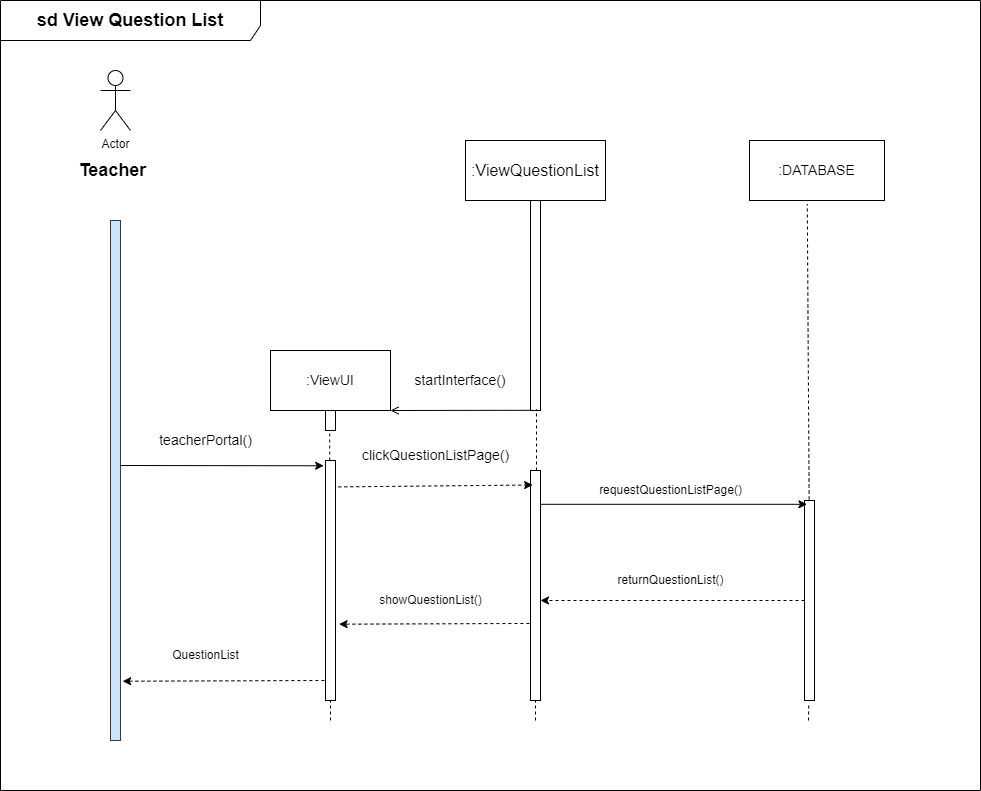

The diagram above was exported from draw.io. Its source (the exported page's mxGraphModel, read from the mxfile embedded in the PNG):
<mxGraphModel dx="2734" dy="2202" grid="1" gridSize="10" guides="1" tooltips="1" connect="1" arrows="1" fold="1" page="1" pageScale="1" pageWidth="850" pageHeight="1100" math="0" shadow="0">
  <root>
    <mxCell id="0" />
    <mxCell id="1" parent="0" />
    <mxCell id="MDSqmdeP-pzOodhm9bvO-1" value="" style="html=1;points=[];perimeter=orthogonalPerimeter;labelBackgroundColor=#FFFFFF;fillColor=#cce5ff;strokeColor=#36393d;" vertex="1" parent="1">
      <mxGeometry x="80" y="160" width="10" height="520" as="geometry" />
    </mxCell>
    <mxCell id="MDSqmdeP-pzOodhm9bvO-2" value="Actor" style="shape=umlActor;verticalLabelPosition=bottom;verticalAlign=top;html=1;outlineConnect=0;labelBackgroundColor=#FFFFFF;fillColor=none;" vertex="1" parent="1">
      <mxGeometry x="70" y="10" width="30" height="60" as="geometry" />
    </mxCell>
    <mxCell id="MDSqmdeP-pzOodhm9bvO-3" value="&lt;span style=&quot;font-size: 18px;&quot;&gt;&lt;b&gt;Teacher&lt;/b&gt;&lt;/span&gt;" style="text;html=1;strokeColor=none;fillColor=none;align=center;verticalAlign=middle;whiteSpace=wrap;rounded=0;labelBackgroundColor=#FFFFFF;" vertex="1" parent="1">
      <mxGeometry y="95" width="165" height="30" as="geometry" />
    </mxCell>
    <mxCell id="MDSqmdeP-pzOodhm9bvO-4" value="&lt;font size=&quot;3&quot;&gt;:ViewQuestionList&lt;/font&gt;" style="rounded=0;whiteSpace=wrap;html=1;labelBackgroundColor=#FFFFFF;fontSize=18;fillColor=none;" vertex="1" parent="1">
      <mxGeometry x="435" y="80" width="140" height="60" as="geometry" />
    </mxCell>
    <mxCell id="MDSqmdeP-pzOodhm9bvO-5" value=":DATABASE" style="rounded=0;whiteSpace=wrap;html=1;labelBackgroundColor=#FFFFFF;fontSize=14;fillColor=none;" vertex="1" parent="1">
      <mxGeometry x="719" y="80" width="135" height="60" as="geometry" />
    </mxCell>
    <mxCell id="MDSqmdeP-pzOodhm9bvO-6" value=":ViewUI" style="rounded=0;whiteSpace=wrap;html=1;labelBackgroundColor=#FFFFFF;fontSize=14;fillColor=none;" vertex="1" parent="1">
      <mxGeometry x="240" y="290" width="120" height="60" as="geometry" />
    </mxCell>
    <mxCell id="MDSqmdeP-pzOodhm9bvO-7" style="edgeStyle=orthogonalEdgeStyle;rounded=0;orthogonalLoop=1;jettySize=auto;html=1;exitX=0.5;exitY=1;exitDx=0;exitDy=0;labelBackgroundColor=#000000;labelBorderColor=default;fontSize=14;" edge="1" parent="1" source="MDSqmdeP-pzOodhm9bvO-6" target="MDSqmdeP-pzOodhm9bvO-6">
      <mxGeometry relative="1" as="geometry" />
    </mxCell>
    <mxCell id="MDSqmdeP-pzOodhm9bvO-8" value="" style="html=1;points=[];perimeter=orthogonalPerimeter;labelBackgroundColor=#FFFFFF;fontSize=14;fillColor=none;" vertex="1" parent="1">
      <mxGeometry x="295" y="350" width="10" height="20" as="geometry" />
    </mxCell>
    <mxCell id="MDSqmdeP-pzOodhm9bvO-9" value="" style="html=1;points=[];perimeter=orthogonalPerimeter;labelBackgroundColor=#FFFFFF;fontSize=14;fillColor=none;" vertex="1" parent="1">
      <mxGeometry x="295" y="400" width="10" height="240" as="geometry" />
    </mxCell>
    <mxCell id="MDSqmdeP-pzOodhm9bvO-10" value="" style="html=1;points=[];perimeter=orthogonalPerimeter;labelBackgroundColor=#FFFFFF;fontSize=14;fillColor=none;" vertex="1" parent="1">
      <mxGeometry x="500" y="140" width="10" height="210" as="geometry" />
    </mxCell>
    <mxCell id="MDSqmdeP-pzOodhm9bvO-11" value="" style="endArrow=open;html=1;rounded=0;labelBackgroundColor=#000000;labelBorderColor=default;fontSize=14;entryX=1;entryY=1;entryDx=0;entryDy=0;exitX=0.2;exitY=0.999;exitDx=0;exitDy=0;exitPerimeter=0;endFill=0;" edge="1" parent="1" source="MDSqmdeP-pzOodhm9bvO-10" target="MDSqmdeP-pzOodhm9bvO-6">
      <mxGeometry width="50" height="50" relative="1" as="geometry">
        <mxPoint x="370" y="410" as="sourcePoint" />
        <mxPoint x="420" y="360" as="targetPoint" />
      </mxGeometry>
    </mxCell>
    <mxCell id="MDSqmdeP-pzOodhm9bvO-12" value="startInterface()" style="text;html=1;strokeColor=none;fillColor=none;align=center;verticalAlign=middle;whiteSpace=wrap;rounded=0;labelBackgroundColor=#FFFFFF;fontSize=14;" vertex="1" parent="1">
      <mxGeometry x="400" y="305" width="60" height="30" as="geometry" />
    </mxCell>
    <mxCell id="MDSqmdeP-pzOodhm9bvO-13" value="teacherPortal()" style="text;html=1;align=center;verticalAlign=middle;resizable=0;points=[];autosize=1;strokeColor=none;fillColor=none;fontSize=14;" vertex="1" parent="1">
      <mxGeometry x="115" y="365" width="120" height="30" as="geometry" />
    </mxCell>
    <mxCell id="MDSqmdeP-pzOodhm9bvO-14" value="" style="endArrow=classic;html=1;rounded=0;labelBackgroundColor=#000000;labelBorderColor=default;fontSize=14;entryX=-0.178;entryY=0.022;entryDx=0;entryDy=0;entryPerimeter=0;" edge="1" parent="1" target="MDSqmdeP-pzOodhm9bvO-9">
      <mxGeometry width="50" height="50" relative="1" as="geometry">
        <mxPoint x="90" y="405" as="sourcePoint" />
        <mxPoint x="380" y="460" as="targetPoint" />
      </mxGeometry>
    </mxCell>
    <mxCell id="MDSqmdeP-pzOodhm9bvO-15" value="" style="html=1;points=[];perimeter=orthogonalPerimeter;labelBackgroundColor=#FFFFFF;fontSize=14;fillColor=none;" vertex="1" parent="1">
      <mxGeometry x="774" y="440" width="10" height="200" as="geometry" />
    </mxCell>
    <mxCell id="MDSqmdeP-pzOodhm9bvO-16" value="" style="endArrow=classic;html=1;rounded=0;labelBackgroundColor=#000000;labelBorderColor=default;fontSize=14;entryX=0.244;entryY=0.019;entryDx=0;entryDy=0;entryPerimeter=0;" edge="1" parent="1" source="MDSqmdeP-pzOodhm9bvO-17" target="MDSqmdeP-pzOodhm9bvO-15">
      <mxGeometry width="50" height="50" relative="1" as="geometry">
        <mxPoint x="310" y="422" as="sourcePoint" />
        <mxPoint x="1180" y="450" as="targetPoint" />
      </mxGeometry>
    </mxCell>
    <mxCell id="MDSqmdeP-pzOodhm9bvO-17" value="" style="html=1;points=[];perimeter=orthogonalPerimeter;labelBackgroundColor=#FFFFFF;fontSize=14;fillColor=none;" vertex="1" parent="1">
      <mxGeometry x="500" y="410" width="10" height="230" as="geometry" />
    </mxCell>
    <mxCell id="MDSqmdeP-pzOodhm9bvO-18" value="" style="endArrow=none;dashed=1;html=1;rounded=0;entryX=0.423;entryY=1.096;entryDx=0;entryDy=0;entryPerimeter=0;" edge="1" parent="1" source="MDSqmdeP-pzOodhm9bvO-9" target="MDSqmdeP-pzOodhm9bvO-8">
      <mxGeometry width="50" height="50" relative="1" as="geometry">
        <mxPoint x="255" y="430" as="sourcePoint" />
        <mxPoint x="305" y="380" as="targetPoint" />
      </mxGeometry>
    </mxCell>
    <mxCell id="MDSqmdeP-pzOodhm9bvO-19" value="" style="endArrow=none;dashed=1;html=1;rounded=0;" edge="1" parent="1">
      <mxGeometry width="50" height="50" relative="1" as="geometry">
        <mxPoint x="300" y="660" as="sourcePoint" />
        <mxPoint x="300" y="640" as="targetPoint" />
      </mxGeometry>
    </mxCell>
    <mxCell id="MDSqmdeP-pzOodhm9bvO-20" value="" style="endArrow=classic;dashed=1;html=1;rounded=0;entryX=0.214;entryY=0.063;entryDx=0;entryDy=0;entryPerimeter=0;endFill=1;exitX=1.274;exitY=0.11;exitDx=0;exitDy=0;exitPerimeter=0;" edge="1" parent="1" source="MDSqmdeP-pzOodhm9bvO-9" target="MDSqmdeP-pzOodhm9bvO-17">
      <mxGeometry width="50" height="50" relative="1" as="geometry">
        <mxPoint x="310" y="424" as="sourcePoint" />
        <mxPoint x="630" y="450" as="targetPoint" />
      </mxGeometry>
    </mxCell>
    <mxCell id="MDSqmdeP-pzOodhm9bvO-21" value="" style="endArrow=none;dashed=1;html=1;rounded=0;" edge="1" parent="1">
      <mxGeometry width="50" height="50" relative="1" as="geometry">
        <mxPoint x="505" y="660" as="sourcePoint" />
        <mxPoint x="505" y="640" as="targetPoint" />
      </mxGeometry>
    </mxCell>
    <mxCell id="MDSqmdeP-pzOodhm9bvO-22" value="" style="endArrow=none;dashed=1;html=1;rounded=0;entryX=0.6;entryY=0.996;entryDx=0;entryDy=0;entryPerimeter=0;" edge="1" parent="1" source="MDSqmdeP-pzOodhm9bvO-17" target="MDSqmdeP-pzOodhm9bvO-10">
      <mxGeometry width="50" height="50" relative="1" as="geometry">
        <mxPoint x="460" y="410" as="sourcePoint" />
        <mxPoint x="510" y="360" as="targetPoint" />
      </mxGeometry>
    </mxCell>
    <mxCell id="MDSqmdeP-pzOodhm9bvO-23" value="" style="endArrow=none;dashed=1;html=1;rounded=0;exitX=0.464;exitY=-0.005;exitDx=0;exitDy=0;exitPerimeter=0;entryX=0.428;entryY=1.061;entryDx=0;entryDy=0;entryPerimeter=0;" edge="1" parent="1" source="MDSqmdeP-pzOodhm9bvO-15" target="MDSqmdeP-pzOodhm9bvO-5">
      <mxGeometry width="50" height="50" relative="1" as="geometry">
        <mxPoint x="744" y="335" as="sourcePoint" />
        <mxPoint x="824" y="235" as="targetPoint" />
      </mxGeometry>
    </mxCell>
    <mxCell id="MDSqmdeP-pzOodhm9bvO-24" value="&lt;font style=&quot;font-size: 18px;&quot;&gt;&lt;b&gt;sd View Question List&lt;/b&gt;&lt;/font&gt;" style="shape=umlFrame;whiteSpace=wrap;html=1;width=260;height=40;" vertex="1" parent="1">
      <mxGeometry x="-30" y="-60" width="980" height="790" as="geometry" />
    </mxCell>
    <mxCell id="MDSqmdeP-pzOodhm9bvO-25" value="" style="endArrow=none;dashed=1;html=1;rounded=0;entryX=0.851;entryY=0.996;entryDx=0;entryDy=0;entryPerimeter=0;" edge="1" parent="1">
      <mxGeometry width="50" height="50" relative="1" as="geometry">
        <mxPoint x="778" y="660" as="sourcePoint" />
        <mxPoint x="778.3300000000004" y="642" as="targetPoint" />
      </mxGeometry>
    </mxCell>
    <mxCell id="MDSqmdeP-pzOodhm9bvO-26" value="&lt;div style=&quot;text-align: center;&quot;&gt;&lt;span style=&quot;font-size: 14px;&quot;&gt;clickQuestionListPage()&lt;/span&gt;&lt;/div&gt;" style="text;whiteSpace=wrap;html=1;" vertex="1" parent="1">
      <mxGeometry x="329.5" y="380" width="141" height="40" as="geometry" />
    </mxCell>
    <mxCell id="MDSqmdeP-pzOodhm9bvO-27" value="" style="endArrow=classic;dashed=1;html=1;rounded=0;endFill=1;" edge="1" parent="1" source="MDSqmdeP-pzOodhm9bvO-15" target="MDSqmdeP-pzOodhm9bvO-17">
      <mxGeometry width="50" height="50" relative="1" as="geometry">
        <mxPoint x="319.00000000000045" y="428.39999999999964" as="sourcePoint" />
        <mxPoint x="512.1399999999999" y="430.71000000000004" as="targetPoint" />
      </mxGeometry>
    </mxCell>
    <mxCell id="MDSqmdeP-pzOodhm9bvO-28" value="requestQuestionListPage()" style="text;html=1;align=center;verticalAlign=middle;resizable=0;points=[];autosize=1;strokeColor=none;fillColor=none;" vertex="1" parent="1">
      <mxGeometry x="555" y="415" width="170" height="30" as="geometry" />
    </mxCell>
    <mxCell id="MDSqmdeP-pzOodhm9bvO-29" value="" style="endArrow=classic;dashed=1;html=1;rounded=0;endFill=1;exitX=-0.111;exitY=0.665;exitDx=0;exitDy=0;exitPerimeter=0;entryX=1.358;entryY=0.682;entryDx=0;entryDy=0;entryPerimeter=0;" edge="1" parent="1" source="MDSqmdeP-pzOodhm9bvO-17" target="MDSqmdeP-pzOodhm9bvO-9">
      <mxGeometry width="50" height="50" relative="1" as="geometry">
        <mxPoint x="470" y="519.9999999999997" as="sourcePoint" />
        <mxPoint x="300" y="520" as="targetPoint" />
      </mxGeometry>
    </mxCell>
    <mxCell id="MDSqmdeP-pzOodhm9bvO-30" value="showQuestionList()" style="text;html=1;align=center;verticalAlign=middle;resizable=0;points=[];autosize=1;strokeColor=none;fillColor=none;" vertex="1" parent="1">
      <mxGeometry x="335" y="525" width="130" height="30" as="geometry" />
    </mxCell>
    <mxCell id="MDSqmdeP-pzOodhm9bvO-31" value="" style="endArrow=classic;dashed=1;html=1;rounded=0;endFill=1;exitX=-0.111;exitY=0.771;exitDx=0;exitDy=0;exitPerimeter=0;entryX=1.216;entryY=0.886;entryDx=0;entryDy=0;entryPerimeter=0;" edge="1" parent="1" target="MDSqmdeP-pzOodhm9bvO-1">
      <mxGeometry width="50" height="50" relative="1" as="geometry">
        <mxPoint x="293.8899999999999" y="619.9999999999995" as="sourcePoint" />
        <mxPoint x="100" y="619.9999999999994" as="targetPoint" />
      </mxGeometry>
    </mxCell>
    <mxCell id="MDSqmdeP-pzOodhm9bvO-32" value="returnQuestionList()" style="text;html=1;align=center;verticalAlign=middle;resizable=0;points=[];autosize=1;strokeColor=none;fillColor=none;" vertex="1" parent="1">
      <mxGeometry x="575" y="505" width="130" height="30" as="geometry" />
    </mxCell>
    <mxCell id="MDSqmdeP-pzOodhm9bvO-33" value="QuestionList" style="text;html=1;align=center;verticalAlign=middle;resizable=0;points=[];autosize=1;strokeColor=none;fillColor=none;" vertex="1" parent="1">
      <mxGeometry x="130" y="580" width="90" height="30" as="geometry" />
    </mxCell>
  </root>
</mxGraphModel>